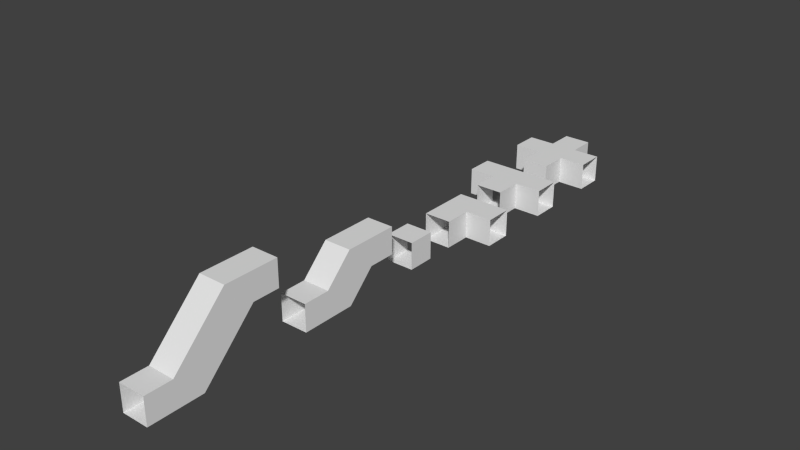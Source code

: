 # Source: airduct.blend  (saved by Blender 2.67.0; exported with 4.5.12 LTS)
import bpy
from mathutils import Matrix  # noqa: F401  (used for matrix-valued properties, if any)

bpy.ops.wm.read_factory_settings(use_empty=True)
scene = bpy.context.scene
scene.name = 'Scene'

# ---- collections
col_collection_1 = bpy.data.collections.new('Collection 1'); scene.collection.children.link(col_collection_1)

# ---- materials (node trees are filled in below, after node groups)
mat_material = bpy.data.materials.new('Material')
mat_material.alpha_threshold = 0.0
mat_material.use_transparent_shadow = False
mat_material.roughness = 0.5
mat_material.line_color = (0.0, 0.0, 0.0, 1.0)

# ---- material node trees

# ---- world
world_world = bpy.data.worlds.new('World'); scene.world = world_world
world_world.color = (0.05088, 0.05088, 0.05088)
world_world.use_sun_shadow = False
world_world.sun_shadow_jitter_overblur = 0.0
world_world.cycles.sampling_method = 'MANUAL'
world_world.cycles.sample_map_resolution = 256

# ---- meshes
me_cube_008 = bpy.data.meshes.new('Cube.008')
me_cube_008.from_pydata([(0.5, 2.0, 0.0), (0.5, 0.0, 0.0), (-0.5, 8.941e-08, 0.0), (-0.5, 2.0, 0.0), (0.5, 1.0, 1.0), (0.5, -3.576e-07, 1.0), (-0.5, 1.49e-07, 1.0), (-0.5, 1.0, 1.0), (0.5, 4.0, 2.0), (-0.5, 4.0, 2.0), (0.5, 3.0, 3.0), (-0.5, 3.0, 3.0), (0.5, 5.0, 2.0), (-0.5, 5.0, 2.0), (0.5, 5.0, 3.0), (-0.5, 5.0, 3.0)], [], [(0, 3, 2, 1), (4, 5, 6, 7), (0, 1, 5, 4), (2, 3, 7, 6), (4, 7, 11, 10), (3, 0, 8, 9), (0, 4, 10, 8), (7, 3, 9, 11), (10, 11, 15, 14), (9, 8, 12, 13), (8, 10, 14, 12), (11, 9, 13, 15)])
me_cube_008.materials.append(mat_material)
me_cube_008.use_remesh_preserve_volume = False
me_cube_008.use_remesh_preserve_attributes = False
me_cube_008.use_mirror_vertex_groups = False
me_cube_008.update()
me_cube_007 = bpy.data.meshes.new('Cube.007')
me_cube_007.from_pydata([(0.5, 2.0, 0.0), (0.5, 0.0, 0.0), (-0.5, 8.941e-08, 0.0), (-0.5, 2.0, 0.0), (0.5, 1.0, 1.0), (0.5, -3.576e-07, 1.0), (-0.5, 1.49e-07, 1.0), (-0.5, 1.0, 1.0), (0.5, 3.0, 1.0), (-0.5, 3.0, 1.0), (0.5, 2.0, 2.0), (-0.5, 2.0, 2.0), (0.5, 4.0, 1.0), (-0.5, 4.0, 1.0), (0.5, 4.0, 2.0), (-0.5, 4.0, 2.0)], [], [(0, 3, 2, 1), (4, 5, 6, 7), (0, 1, 5, 4), (2, 3, 7, 6), (4, 7, 11, 10), (3, 0, 8, 9), (0, 4, 10, 8), (7, 3, 9, 11), (10, 11, 15, 14), (9, 8, 12, 13), (8, 10, 14, 12), (11, 9, 13, 15)])
me_cube_007.materials.append(mat_material)
me_cube_007.use_remesh_preserve_volume = False
me_cube_007.use_remesh_preserve_attributes = False
me_cube_007.use_mirror_vertex_groups = False
me_cube_007.update()
me_cube_006 = bpy.data.meshes.new('Cube.006')
me_cube_006.from_pydata([(-3.266e-07, 2.0, -1.5), (-1.0, 2.0, -1.5), (-8.333e-07, 1.0, -1.5), (-1.0, 1.0, -1.5), (-1.0, 1.0, -0.5), (-1.18e-07, 2.0, -0.5), (-1.0, 2.0, -0.5), (-1.18e-07, 1.0, -0.5), (-3.266e-07, 2.0, 0.5), (-1.0, 2.0, 0.5), (-1.18e-07, 1.0, 0.5), (-1.0, 1.0, 0.5), (-1.0, 8.941e-08, -0.5), (-3.266e-07, -2.98e-08, -0.5), (-3.266e-07, -1.49e-07, 0.5), (-1.0, 8.941e-08, 0.5), (-1.18e-07, 2.0, 1.5), (-1.0, 2.0, 1.5), (6.08e-08, 1.0, 1.5), (-1.0, 1.0, 1.5), (-1.18e-07, 3.0, -0.5), (-1.0, 3.0, -0.5), (-3.266e-07, 3.0, 0.5), (-1.0, 3.0, 0.5)], [], [(1, 0, 5, 6), (5, 8, 22, 20), (7, 10, 8, 5), (7, 2, 3, 4), (4, 3, 1, 6), (4, 11, 15, 12), (6, 9, 11, 4), (0, 2, 7, 5), (12, 15, 14, 13), (11, 10, 14, 15), (7, 4, 12, 13), (10, 7, 13, 14), (10, 11, 19, 18), (9, 8, 16, 17), (8, 10, 18, 16), (11, 9, 17, 19), (6, 5, 20, 21), (8, 9, 23, 22), (9, 6, 21, 23)])
me_cube_006.materials.append(mat_material)
me_cube_006.use_remesh_preserve_volume = False
me_cube_006.use_remesh_preserve_attributes = False
me_cube_006.use_mirror_vertex_groups = False
me_cube_006.update()
me_cube_002 = bpy.data.meshes.new('Cube.002')
me_cube_002.from_pydata([(-3.266e-07, 2.0, -1.5), (-1.0, 2.0, -1.5), (-8.333e-07, 1.0, -1.5), (-1.0, 1.0, -1.5), (-1.0, 1.0, -0.5), (-1.18e-07, 2.0, -0.5), (-1.0, 2.0, -0.5), (-1.18e-07, 1.0, -0.5), (-3.266e-07, 2.0, 0.5), (-1.0, 2.0, 0.5), (-1.18e-07, 1.0, 0.5), (-1.0, 1.0, 0.5), (-1.0, 8.941e-08, -0.5), (-3.266e-07, -2.98e-08, -0.5), (-3.266e-07, -1.49e-07, 0.5), (-1.0, 8.941e-08, 0.5), (-1.18e-07, 2.0, 1.5), (-1.0, 2.0, 1.5), (6.08e-08, 1.0, 1.5), (-1.0, 1.0, 1.5)], [], [(1, 0, 5, 6), (5, 8, 9, 6), (7, 10, 8, 5), (7, 2, 3, 4), (4, 3, 1, 6), (4, 11, 15, 12), (6, 9, 11, 4), (0, 2, 7, 5), (11, 10, 14, 15), (7, 4, 12, 13), (10, 7, 13, 14), (10, 11, 19, 18), (9, 8, 16, 17), (8, 10, 18, 16), (11, 9, 17, 19)])
me_cube_002.materials.append(mat_material)
me_cube_002.use_remesh_preserve_volume = False
me_cube_002.use_remesh_preserve_attributes = False
me_cube_002.use_mirror_vertex_groups = False
me_cube_002.update()
me_cube_001 = bpy.data.meshes.new('Cube.001')
me_cube_001.from_pydata([(-0.5, 0.0, -1.788e-07), (-0.5, -1.192e-07, 1.0), (0.5, -3.576e-07, 2.384e-07), (0.5, 5.96e-08, 1.0), (0.5, 1.0, 1.0), (-0.5, 2.0, 0.0), (-0.5, 2.0, 1.0), (0.5, 1.0, -1.788e-07), (1.5, 2.0, 2.384e-07), (1.5, 2.0, 1.0), (1.5, 1.0, -1.192e-07), (1.5, 1.0, 1.0)], [], [(1, 0, 5, 6), (5, 8, 9, 6), (7, 10, 8, 5), (7, 2, 3, 4), (4, 3, 1, 6), (4, 11, 10, 7), (6, 9, 11, 4), (0, 2, 7, 5)])
me_cube_001.materials.append(mat_material)
me_cube_001.use_remesh_preserve_volume = False
me_cube_001.use_remesh_preserve_attributes = False
me_cube_001.use_mirror_vertex_groups = False
me_cube_001.update()
me_cube = bpy.data.meshes.new('Cube')
me_cube.from_pydata([(0.5, 1.0, 0.0), (0.5, 0.0, 0.0), (-0.5, 8.941e-08, 0.0), (-0.5, 1.0, 0.0), (0.5, 1.0, 1.0), (0.5, -3.576e-07, 1.0), (-0.5, 1.49e-07, 1.0), (-0.5, 1.0, 1.0)], [], [(0, 3, 2, 1), (4, 5, 6, 7), (0, 1, 5, 4), (2, 3, 7, 6)])
me_cube.materials.append(mat_material)
me_cube.use_remesh_preserve_volume = False
me_cube.use_remesh_preserve_attributes = False
me_cube.use_mirror_vertex_groups = False
me_cube.update()

# ---- objects
ob_airduct_ramp_2 = bpy.data.objects.new('airduct_ramp_2', me_cube_008)
ob_airduct_ramp_1 = bpy.data.objects.new('airduct_ramp_1', me_cube_007)
ob_airduct_split_x = bpy.data.objects.new('airduct_split_x', me_cube_006)
ob_airduct_split_t = bpy.data.objects.new('airduct_split_t', me_cube_002)
ob_airduct_turn = bpy.data.objects.new('airduct_turn', me_cube_001)
ob_airduct_straight = bpy.data.objects.new('airduct_straight', me_cube)

# ---- transforms, parenting, visibility, modifiers, constraints
ob_airduct_ramp_2.location = (0.0, -11.0, 0.0)
ob_airduct_ramp_2.lock_rotations_4d = False
ob_airduct_ramp_2.empty_display_type = 'ARROWS'
ob_airduct_ramp_2.lineart.crease_threshold = 0.0
ob_airduct_ramp_1.location = (0.0, -5.0, 0.0)
ob_airduct_ramp_1.lock_rotations_4d = False
ob_airduct_ramp_1.empty_display_type = 'ARROWS'
ob_airduct_ramp_1.lineart.crease_threshold = 0.0
ob_airduct_split_x.location = (0.0, 8.0, 0.0)
ob_airduct_split_x.rotation_euler = (-1.341e-07, 1.571, 0.0)
ob_airduct_split_x.lock_rotations_4d = False
ob_airduct_split_x.empty_display_type = 'ARROWS'
ob_airduct_split_x.lineart.crease_threshold = 0.0
ob_airduct_split_t.location = (0.0, 5.0, 0.0)
ob_airduct_split_t.rotation_euler = (-1.341e-07, 1.571, 0.0)
ob_airduct_split_t.lock_rotations_4d = False
ob_airduct_split_t.empty_display_type = 'ARROWS'
ob_airduct_split_t.lineart.crease_threshold = 0.0
ob_airduct_turn.location = (0.0, 2.0, 0.0)
ob_airduct_turn.lock_rotations_4d = False
ob_airduct_turn.empty_display_type = 'ARROWS'
ob_airduct_turn.lineart.crease_threshold = 0.0
ob_airduct_straight.location = (0.0, 0.0, 0.0)
ob_airduct_straight.lock_rotations_4d = False
ob_airduct_straight.empty_display_type = 'ARROWS'
ob_airduct_straight.lineart.crease_threshold = 0.0

# ---- collection membership
col_collection_1.objects.link(ob_airduct_ramp_2)
col_collection_1.objects.link(ob_airduct_ramp_1)
col_collection_1.objects.link(ob_airduct_split_x)
col_collection_1.objects.link(ob_airduct_split_t)
col_collection_1.objects.link(ob_airduct_turn)
col_collection_1.objects.link(ob_airduct_straight)

# ---- scene / render settings (as saved in the file)
scene.frame_start = 1; scene.frame_end = 250; scene.frame_set(1)
scene.render.engine = 'BLENDER_EEVEE_NEXT'
scene.render.image_settings.color_mode = 'RGB'
scene.render.image_settings.compression = 90
scene.render.resolution_percentage = 50
scene.render.dither_intensity = 0.0
scene.cycles.use_denoising = False
scene.cycles.samples = 10
scene.cycles.sampling_pattern = 'TABULATED_SOBOL'
scene.cycles.light_sampling_threshold = 0.0
scene.cycles.use_adaptive_sampling = False
scene.cycles.use_light_tree = False
scene.cycles.blur_glossy = 0.0
scene.cycles.volume_bounces = 1
scene.cycles.pixel_filter_type = 'GAUSSIAN'
scene.cycles.sample_clamp_indirect = 0.0
scene.view_settings.view_transform = 'Standard'
bpy.context.view_layer.update()

# ---- added for rendering (the .blend has no active camera and no usable light): camera, sun
cam_auto = bpy.data.cameras.new('AutoCamera')
cam_auto.lens = 50.0
cam_auto.sensor_width = 36.0
cam_auto.clip_end = 1000.0
ob_auto_camera = bpy.data.objects.new('AutoCamera', cam_auto)
scene.collection.objects.link(ob_auto_camera)
ob_auto_camera.location = (20.73, -24.876, 18.084)
ob_auto_camera.rotation_euler = (1.09748, -7.21219e-08, 0.694738)
scene.camera = ob_auto_camera
light_auto_sun = bpy.data.lights.new('AutoSun', 'SUN')
light_auto_sun.energy = 3.0
light_auto_sun.angle = 0.0523599
ob_auto_sun = bpy.data.objects.new('AutoSun', light_auto_sun)
scene.collection.objects.link(ob_auto_sun)
ob_auto_sun.rotation_euler = (0.872665, 0.174533, 0.523599)
bpy.context.view_layer.update()
